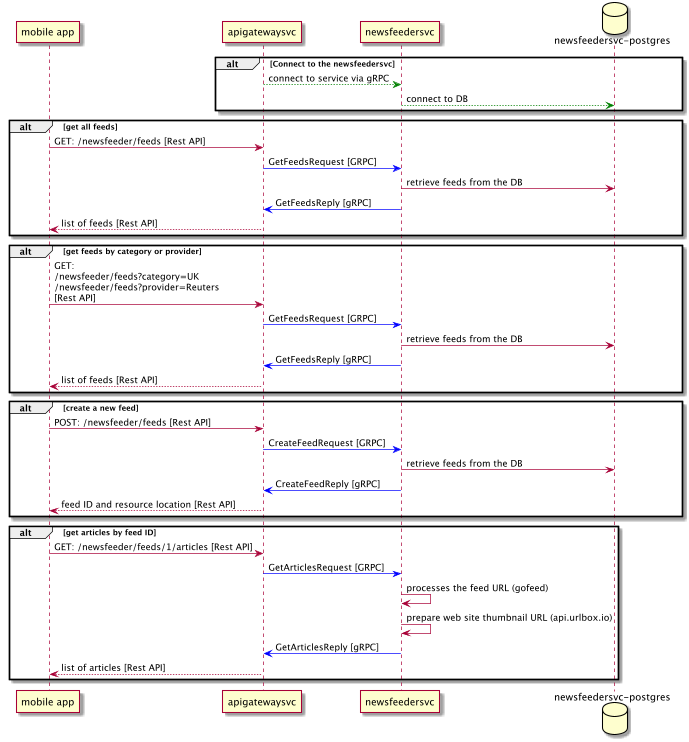

The diagram above was rendered by PlantUML. Its source (embedded in the PNG):
@startuml
scale 0.7
participant "mobile app" as mobileapp
participant "apigatewaysvc" as apigatewaysvc
participant "newsfeedersvc" as newsfeedersvc
database "newsfeedersvc-postgres" as db

alt Connect to the newsfeedersvc
apigatewaysvc--[#green]>newsfeedersvc: connect to service via gRPC
newsfeedersvc--[#green]>db: connect to DB
end

alt get all feeds
mobileapp->apigatewaysvc: GET: /newsfeeder/feeds [Rest API]
apigatewaysvc-[#0000FF]>newsfeedersvc: GetFeedsRequest [GRPC]
newsfeedersvc->db: retrieve feeds from the DB
newsfeedersvc-[#0000FF]>apigatewaysvc: GetFeedsReply [gRPC]
apigatewaysvc-->mobileapp: list of feeds [Rest API]
end

alt get feeds by category or provider
mobileapp->apigatewaysvc: GET: \n/newsfeeder/feeds?category=UK \n/newsfeeder/feeds?provider=Reuters \n[Rest API]
apigatewaysvc-[#0000FF]>newsfeedersvc: GetFeedsRequest [GRPC]
newsfeedersvc->db: retrieve feeds from the DB
newsfeedersvc-[#0000FF]>apigatewaysvc: GetFeedsReply [gRPC]
apigatewaysvc-->mobileapp: list of feeds [Rest API]
end

alt create a new feed
mobileapp->apigatewaysvc: POST: /newsfeeder/feeds [Rest API]
apigatewaysvc-[#0000FF]>newsfeedersvc: CreateFeedRequest [GRPC]
newsfeedersvc->db: retrieve feeds from the DB
newsfeedersvc-[#0000FF]>apigatewaysvc: CreateFeedReply [gRPC]
apigatewaysvc-->mobileapp: feed ID and resource location [Rest API]
end

alt get articles by feed ID
mobileapp->apigatewaysvc: GET: /newsfeeder/feeds/1/articles [Rest API]
apigatewaysvc-[#0000FF]>newsfeedersvc: GetArticlesRequest [GRPC]
newsfeedersvc->newsfeedersvc: processes the feed URL (gofeed)
newsfeedersvc->newsfeedersvc: prepare web site thumbnail URL (api.urlbox.io)
newsfeedersvc-[#0000FF]>apigatewaysvc: GetArticlesReply [gRPC]
apigatewaysvc-->mobileapp: list of articles [Rest API]
end

@enduml